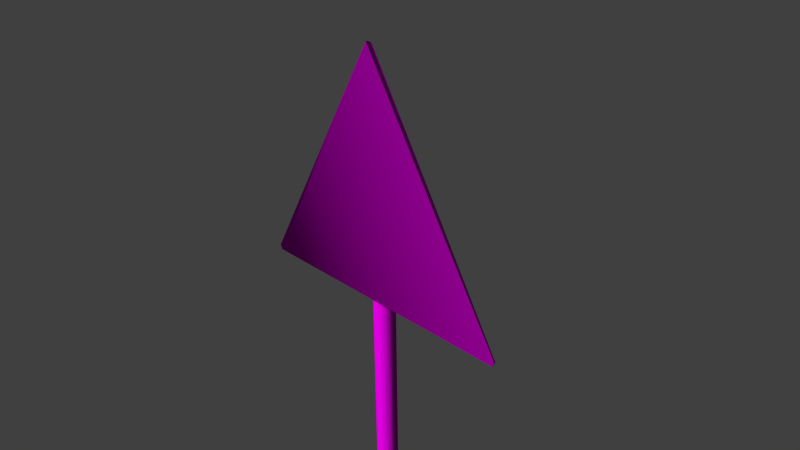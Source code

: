 # Source: decoration_signs_triangle_4.blend  (saved by Blender 2.70.0; exported with 4.5.12 LTS)
import bpy
from mathutils import Matrix  # noqa: F401  (used for matrix-valued properties, if any)

bpy.ops.wm.read_factory_settings(use_empty=True)
scene = bpy.context.scene
scene.name = 'Scene'

# ---- collections
col_collection_1 = bpy.data.collections.new('Collection 1'); scene.collection.children.link(col_collection_1)

# ---- images (referenced by path relative to the original .blend; pixels are not part of the script)
import os
ASSET_DIR = os.environ.get("B2B_ASSET_DIR", "")  # directory of the original .blend (textures are referenced by path, not embedded)
HERE = os.path.dirname(os.path.abspath(__file__))  # packed textures are extracted next to this script under _unpacked/

def load_image(name, relpath, width, height, colorspace="sRGB"):
    """Load a texture the original file referenced (path relative to the .blend, or extracted next to this script)."""
    p = next((c for c in (os.path.join(HERE, relpath), os.path.join(ASSET_DIR, relpath)) if relpath and os.path.exists(c)), "")
    if p:
        img = bpy.data.images.load(p, check_existing=True)
        img.name = name
    else:  # same state as the original file: an image datablock whose file is absent (Cycles renders it pink)
        img = bpy.data.images.new(name, width, height)
        img.source = "FILE"
        img.filepath = "//" + (relpath or name)
    img.colorspace_settings.name = colorspace
    return img
img_decoration_signs_metal_1_diffuse_png = load_image('decoration_signs_metal_1_diffuse.png', 'Texturen/decoration_signs_metal_1_diffuse.png', 1024, 1024, 'sRGB')
img_decoration_signs_metal_1_normal_png = load_image('decoration_signs_metal_1_normal.png', 'Texturen/decoration_signs_metal_1_normal.png', 1024, 1024, 'sRGB')
img_decoration_signs_triangle_4_diffuse_png = load_image('decoration_signs_triangle_4_diffuse.png', 'Texturen/decoration_signs_triangle_4_diffuse.png', 1024, 1024, 'sRGB')
img_decoration_signs_triangle_4_normal_png = load_image('decoration_signs_triangle_4_normal.png', 'Texturen/decoration_signs_triangle_4_normal.png', 1024, 1024, 'sRGB')

# ---- materials (node trees are filled in below, after node groups)
mat_decoration_signs_triangle_4_pole_metal_1 = bpy.data.materials.new('decoration_signs_triangle_4_pole_metal_1')
mat_decoration_signs_triangle_4_pole_metal_1.alpha_threshold = 0.0
mat_decoration_signs_triangle_4_pole_metal_1.roughness = 0.5
mat_decoration_signs_triangle_4_pole_metal_1.line_color = (0.0, 0.0, 0.0, 1.0)
mat_decoration_sign_triangle_4 = bpy.data.materials.new('decoration_sign_triangle_4')
mat_decoration_sign_triangle_4.alpha_threshold = 0.0
mat_decoration_sign_triangle_4.roughness = 0.5
mat_decoration_sign_triangle_4.line_color = (0.0, 0.0, 0.0, 1.0)

# ---- material node trees
mat_decoration_signs_triangle_4_pole_metal_1.use_nodes = True; mat_decoration_signs_triangle_4_pole_metal_1.node_tree.nodes.clear()
_N = mat_decoration_signs_triangle_4_pole_metal_1.node_tree.nodes; _L = mat_decoration_signs_triangle_4_pole_metal_1.node_tree.links
n0 = _N.new('ShaderNodeOutputMaterial'); n0.name = 'Material Output'; n0.location = (300, 300)
n1 = _N.new('ShaderNodeBsdfDiffuse'); n1.name = 'Diffuse BSDF'; n1.location = (10, 300)
n2 = _N.new('ShaderNodeTexImage'); n2.name = 'Image Texture'; n2.location = (-448, 305)
n2.width = 140
n2.image = img_decoration_signs_metal_1_diffuse_png
n3 = _N.new('ShaderNodeTexImage'); n3.name = 'Image Texture.001'; n3.location = (-430, 91)
n3.width = 140
n3.image = img_decoration_signs_metal_1_normal_png
n4 = _N.new('ShaderNodeNormalMap'); n4.name = 'Normal Map'; n4.location = (-241, 76)
n5 = _N.new('ShaderNodeTexCoord'); n5.name = 'Texture Coordinate'; n5.location = (-659, 239)
_L.new(n1.outputs[0], n0.inputs[0])
_L.new(n5.outputs[2], n2.inputs[0])
_L.new(n5.outputs[2], n3.inputs[0])
_L.new(n2.outputs[0], n1.inputs[0])
_L.new(n3.outputs[0], n4.inputs[1])
_L.new(n4.outputs[0], n1.inputs[2])
n0.is_active_output = True
mat_decoration_sign_triangle_4.use_nodes = True; mat_decoration_sign_triangle_4.node_tree.nodes.clear()
_N = mat_decoration_sign_triangle_4.node_tree.nodes; _L = mat_decoration_sign_triangle_4.node_tree.links
n0 = _N.new('ShaderNodeOutputMaterial'); n0.name = 'Material Output'; n0.location = (300, 300)
n1 = _N.new('ShaderNodeBsdfDiffuse'); n1.name = 'Diffuse BSDF'; n1.location = (10, 300)
n2 = _N.new('ShaderNodeTexCoord'); n2.name = 'Texture Coordinate'; n2.location = (-773, 237)
n3 = _N.new('ShaderNodeTexImage'); n3.name = 'Image Texture'; n3.location = (-517, 317)
n3.width = 140
n3.image = img_decoration_signs_triangle_4_diffuse_png
n4 = _N.new('ShaderNodeNormalMap'); n4.name = 'Normal Map'; n4.location = (-268, 112)
n5 = _N.new('ShaderNodeTexImage'); n5.name = 'Image Texture.001'; n5.location = (-528, 58)
n5.width = 140
n5.image = img_decoration_signs_triangle_4_normal_png
_L.new(n1.outputs[0], n0.inputs[0])
_L.new(n2.outputs[2], n3.inputs[0])
_L.new(n2.outputs[2], n5.inputs[0])
_L.new(n3.outputs[0], n1.inputs[0])
_L.new(n5.outputs[0], n4.inputs[1])
_L.new(n4.outputs[0], n1.inputs[2])
n0.is_active_output = True

# ---- world
world_world = bpy.data.worlds.new('World'); scene.world = world_world
world_world.color = (0.05088, 0.05088, 0.05088)
world_world.use_sun_shadow = False
world_world.sun_shadow_jitter_overblur = 0.0
world_world.cycles.sampling_method = 'MANUAL'
world_world.cycles.sample_map_resolution = 256

# ---- cameras
cam_camera = bpy.data.cameras.new('Camera')
cam_camera.clip_end = 100.0
cam_camera.lens = 35.0
cam_camera.sensor_width = 32.0
cam_camera.sensor_height = 18.0
cam_camera.ortho_scale = 7.314
cam_camera.dof.focus_distance = 0.0

# ---- meshes
me_cylinder_002 = bpy.data.meshes.new('Cylinder.002')
me_cylinder_002.from_pydata([(0.0, 1.0, -2.539), (0.0, 1.0, 1.367), (0.7071, 0.7071, -2.539), (0.7071, 0.7071, 1.367), (1.0, -4.371e-08, -2.539), (1.0, -4.371e-08, 1.367), (0.7071, -0.7071, -2.539), (0.7071, -0.7071, 1.367), (-8.742e-08, -1.0, -2.539), (-8.742e-08, -1.0, 1.367), (-0.7071, -0.7071, -2.539), (-0.7071, -0.7071, 1.367), (-1.0, 1.192e-08, -2.539), (-1.0, 1.192e-08, 1.367), (-0.7071, 0.7071, -2.539), (-0.7071, 0.7071, 1.367), (0.7071, 0.7071, 1.367), (0.0, 1.0, 1.367), (1.0, -4.371e-08, 1.367), (0.7071, -0.7071, 1.367), (-8.742e-08, -1.0, 1.367), (-0.7071, -0.7071, 1.367), (-1.0, 1.192e-08, 1.367), (-0.7071, 0.7071, 1.367)], [], [(0, 1, 3, 2), (2, 3, 5, 4), (4, 5, 7, 6), (6, 7, 9, 8), (8, 9, 11, 10), (10, 11, 13, 12), (16, 17, 15, 22, 21, 20, 19, 18), (14, 23, 1, 0), (12, 13, 23, 14)])
me_cylinder_002.polygons.foreach_set('use_smooth', [True] * 9)
_uv = me_cylinder_002.uv_layers.new(name='UVMap')
_uv.uv.foreach_set('vector', [0.006767, 0.7504, 0.9986, 0.7504, 0.9986, 0.876, 0.006767, 0.876, 0.006767, 0.876, 0.9986, 0.876, 0.9986, 1.001, 0.006767, 1.001, 0.006766, -0.002658, 0.9986, -0.002659, 0.9986, 0.1229, 0.006766, 0.1229, 0.006766, 0.1229, 0.9986, 0.1229, 0.9986, 0.2484, 0.006766, 0.2484, 0.006766, 0.2484, 0.9986, 0.2484, 0.9986, 0.3739, 0.006767, 0.3739, 0.006767, 0.3739, 0.9986, 0.3739, 0.9986, 0.4994, 0.006767, 0.4994, 1.133, 0.7872, 1.133, 0.9127, 1.094, 1.001, 1.038, 1.001, 0.9987, 0.9127, 0.9987, 0.7872, 1.038, 0.6985, 1.094, 0.6985, 0.006767, 0.6249, 0.9986, 0.6249, 0.9986, 0.7504, 0.006767, 0.7504, 0.006767, 0.4994, 0.9986, 0.4994, 0.9986, 0.6249, 0.006767, 0.6249])
me_cylinder_002.materials.append(mat_decoration_signs_triangle_4_pole_metal_1)
me_cylinder_002.use_remesh_preserve_volume = False
me_cylinder_002.use_remesh_preserve_attributes = False
me_cylinder_002.use_mirror_vertex_groups = False
me_cylinder_002.update()
me_cylinder_001 = bpy.data.meshes.new('Cylinder.001')
me_cylinder_001.from_pydata([(0.8027, -0.214, -1.0), (0.575, -0.7489, -1.0), (0.575, -0.7489, 1.0), (0.7565, -0.1949, -1.0), (0.7565, -0.1949, 1.0), (0.5397, -0.7135, -1.0), (0.5397, -0.7135, 1.0), (0.8046, 0.4866, 1.0), (0.7546, 0.4865, -1.0), (0.7546, 0.4866, 1.0), (-0.8027, -0.214, -1.0), (-0.8027, -0.214, 1.0), (-0.7565, -0.1949, -1.0), (-0.7565, -0.1949, 1.0), (-0.5397, -0.7135, -1.0), (-0.5397, -0.7135, 1.0), (0.0, -0.95, -1.0), (0.0, -0.95, 1.0), (-0.7546, 0.4865, -1.0), (-0.7546, 0.4866, 1.0), (0.8027, -0.214, 1.0), (0.0, -1.0, -1.0), (0.0, -1.0, 1.0), (0.8046, 0.4866, -1.0), (-0.575, -0.7489, -1.0), (-0.575, -0.7489, 1.0), (-0.8046, 0.4866, 1.0), (-0.8046, 0.4866, -1.0)], [], [(24, 14, 16, 21), (22, 17, 15, 25), (0, 20, 2, 1), (1, 2, 22, 21), (4, 20, 7, 9), (0, 1, 5, 3), (2, 20, 4, 6), (1, 21, 16, 5), (22, 2, 6, 17), (0, 3, 8, 23), (20, 0, 23, 7), (10, 24, 25, 11), (24, 21, 22, 25), (13, 19, 26, 11), (10, 12, 14, 24), (25, 15, 13, 11), (10, 27, 18, 12), (11, 26, 27, 10)])
me_cylinder_001.polygons.foreach_set('use_smooth', [True] * 18)
_uv = me_cylinder_001.uv_layers.new(name='UVMap')
_uv.uv.foreach_set('vector', [0.3559, 0.5098, 0.359, 0.5128, 0.3384, 0.5597, 0.3341, 0.5597, 0.4634, 0.5597, 0.4677, 0.5597, 0.4882, 0.6066, 0.4852, 0.6097, 0.605, 0.3159, 0.605, 0.4897, 0.5545, 0.4897, 0.5545, 0.3159, 0.5545, 0.3159, 0.5545, 0.4897, 0.5, 0.4897, 0.5, 0.3159, 0.5333, 0.494, 0.5317, 0.49, 0.5925, 0.4898, 0.5925, 0.4941, 0.4024, 0.6295, 0.3559, 0.6097, 0.359, 0.6066, 0.404, 0.6255, 0.4852, 0.5097, 0.5317, 0.49, 0.5333, 0.494, 0.4882, 0.5128, 0.3559, 0.6097, 0.3341, 0.5597, 0.3384, 0.5597, 0.359, 0.6066, 0.4634, 0.5597, 0.4852, 0.5097, 0.4882, 0.5128, 0.4677, 0.5597, 0.4024, 0.6295, 0.404, 0.6255, 0.4632, 0.6253, 0.4633, 0.6297, 0.605, 0.4897, 0.605, 0.3159, 0.6659, 0.3159, 0.6659, 0.4897, 0.395, 0.3159, 0.4455, 0.3159, 0.4455, 0.4897, 0.395, 0.4897, 0.4455, 0.3159, 0.5, 0.3159, 0.5, 0.4897, 0.4455, 0.4897, 0.5333, 0.6255, 0.5925, 0.6253, 0.5925, 0.6296, 0.5317, 0.6295, 0.4024, 0.49, 0.404, 0.494, 0.359, 0.5128, 0.3559, 0.5098, 0.4852, 0.6097, 0.4882, 0.6066, 0.5333, 0.6255, 0.5317, 0.6295, 0.4024, 0.49, 0.4633, 0.4898, 0.4632, 0.4941, 0.404, 0.494, 0.395, 0.4897, 0.3341, 0.4897, 0.3341, 0.3159, 0.395, 0.3159])
me_cylinder_001.materials.append(mat_decoration_signs_triangle_4_pole_metal_1)
me_cylinder_001.use_remesh_preserve_volume = False
me_cylinder_001.use_remesh_preserve_attributes = False
me_cylinder_001.use_mirror_vertex_groups = False
me_cylinder_001.update()
me_plane = bpy.data.meshes.new('Plane')
me_plane.from_pydata([(-0.9459, -1.946, -0.02), (-1.019, -1.926, -0.02), (1.926, 1.019, -0.02), (1.946, 0.9459, -0.02), (-1.926, 1.981, 0.0), (-1.981, 1.926, 0.0), (-1.981, 1.926, -0.02), (-1.926, 1.981, -0.02), (1.946, 0.9459, 0.0), (1.926, 1.019, 0.0), (-1.019, -1.926, 0.0), (-0.9459, -1.946, 0.0)], [], [(5, 6, 1, 10), (4, 5, 10, 11, 8, 9), (9, 2, 7, 4), (6, 7, 2, 3, 0, 1), (10, 1, 0, 11), (8, 3, 2, 9), (4, 7, 6, 5), (11, 0, 3, 8)])
_uv = me_plane.uv_layers.new(name='UVMap')
_uv.uv.foreach_set('vector', [0.6958, 0.9837, 0.691, 0.9742, 0.9504, 0.428, 0.9575, 0.4301, 0.2098, 0.4194, 0.2022, 0.4045, 0.02376, 0.03734, 0.03764, 0.03716, 0.3778, 0.02577, 0.3684, 0.04435, 0.4127, 0.4254, 0.4201, 0.4252, 0.6777, 0.9751, 0.6724, 0.9837, 0.691, 0.9742, 0.6777, 0.9751, 0.4201, 0.4252, 0.4271, 0.4078, 0.9442, 0.4094, 0.9504, 0.428, 0.9575, 0.4301, 0.9504, 0.428, 0.9442, 0.4094, 0.9477, 0.3991, 0.4248, 0.3978, 0.4271, 0.4078, 0.4201, 0.4252, 0.4127, 0.4254, 0.6724, 0.9837, 0.6777, 0.9751, 0.691, 0.9742, 0.6958, 0.9837, 0.9477, 0.3991, 0.9442, 0.4094, 0.4271, 0.4078, 0.4248, 0.3978])
me_plane.materials.append(mat_decoration_sign_triangle_4)
me_plane.use_remesh_preserve_volume = False
me_plane.use_remesh_preserve_attributes = False
me_plane.use_mirror_vertex_groups = False
me_plane.update()

# ---- objects
ob_cylinder_001 = bpy.data.objects.new('Cylinder.001', me_cylinder_002)
ob_cylinder = bpy.data.objects.new('Cylinder', me_cylinder_001)
ob_plane = bpy.data.objects.new('Plane', me_plane)
ob_camera = bpy.data.objects.new('Camera', cam_camera)

# ---- transforms, parenting, visibility, modifiers, constraints
ob_cylinder_001.location = (0.0, 0.1645, -3.529)
ob_cylinder_001.rotation_euler = (0.0, 0.0, 1.333)
ob_cylinder_001.scale = (0.1613, 0.1613, 3.516)
ob_cylinder_001.lineart.crease_threshold = 0.0
ob_cylinder.location = (0.0, 0.1263, 0.8495)
ob_cylinder.rotation_euler = (3.142, 0.0, 0.0)
ob_cylinder.scale = (0.2212, 0.2212, 0.2212)
ob_cylinder.lineart.crease_threshold = 0.0
ob_plane.location = (0.0, 0.0, 0.0)
ob_plane.rotation_euler = (1.571, 0.7854, 1.344e-07)
ob_plane.lineart.crease_threshold = 0.0
ob_camera.location = (7.481, -6.508, 5.344)
ob_camera.rotation_euler = (1.109, 0.01082, 0.8149)
ob_camera.lock_rotations_4d = False
ob_camera.empty_display_type = 'ARROWS'
ob_camera.color = (0.0, 0.0, 0.0, 0.0)
ob_camera.display_type = 'WIRE'
ob_camera.lineart.crease_threshold = 0.0

# ---- collection membership
col_collection_1.objects.link(ob_cylinder_001)
col_collection_1.objects.link(ob_cylinder)
col_collection_1.objects.link(ob_plane)
col_collection_1.objects.link(ob_camera)

# ---- scene / render settings (as saved in the file)
scene.camera = ob_camera
scene.frame_start = 1; scene.frame_end = 250; scene.frame_set(1)
scene.render.engine = 'CYCLES'
scene.render.resolution_percentage = 50
scene.render.dither_intensity = 0.0
scene.cycles.use_denoising = False
scene.cycles.samples = 10
scene.cycles.sampling_pattern = 'TABULATED_SOBOL'
scene.cycles.light_sampling_threshold = 0.0
scene.cycles.use_adaptive_sampling = False
scene.cycles.use_light_tree = False
scene.cycles.blur_glossy = 0.0
scene.cycles.volume_bounces = 1
scene.cycles.pixel_filter_type = 'GAUSSIAN'
scene.cycles.sample_clamp_indirect = 0.0
scene.view_settings.view_transform = 'Standard'
bpy.context.view_layer.update()

# ---- added for rendering (the .blend has no usable light): sun
light_auto_sun = bpy.data.lights.new('AutoSun', 'SUN')
light_auto_sun.energy = 3.0
light_auto_sun.angle = 0.0523599
ob_auto_sun = bpy.data.objects.new('AutoSun', light_auto_sun)
scene.collection.objects.link(ob_auto_sun)
ob_auto_sun.rotation_euler = (0.872665, 0.174533, 0.523599)
bpy.context.view_layer.update()

